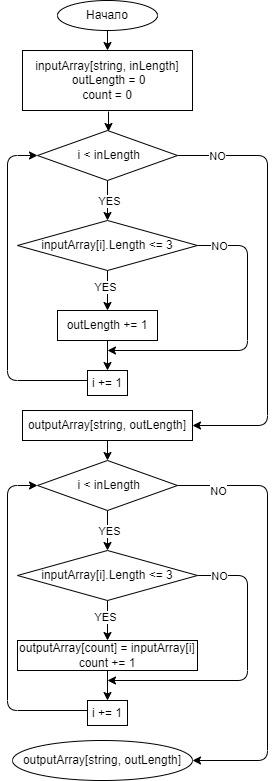

The diagram above was exported from draw.io. Its source (the exported page's mxGraphModel, read from the mxfile embedded in the PNG):
<mxGraphModel dx="722" dy="585" grid="1" gridSize="10" guides="1" tooltips="1" connect="1" arrows="1" fold="1" page="1" pageScale="1" pageWidth="827" pageHeight="1169" math="0" shadow="0">
  <root>
    <mxCell id="0" />
    <mxCell id="1" parent="0" />
    <mxCell id="4" value="" style="edgeStyle=none;html=1;" edge="1" parent="1" source="2" target="3">
      <mxGeometry relative="1" as="geometry" />
    </mxCell>
    <mxCell id="2" value="Начало" style="ellipse;whiteSpace=wrap;html=1;" vertex="1" parent="1">
      <mxGeometry x="270" y="10" width="100" height="30" as="geometry" />
    </mxCell>
    <mxCell id="3" value="inputArray[string, inLength]&lt;br&gt;&amp;nbsp;outLength = 0&lt;br&gt;count = 0" style="whiteSpace=wrap;html=1;" vertex="1" parent="1">
      <mxGeometry x="235" y="60" width="170" height="60" as="geometry" />
    </mxCell>
    <mxCell id="8" value="" style="edgeStyle=none;html=1;" edge="1" parent="1" source="5" target="7">
      <mxGeometry relative="1" as="geometry" />
    </mxCell>
    <mxCell id="18" value="" style="edgeStyle=none;html=1;entryX=1;entryY=0.5;entryDx=0;entryDy=0;" edge="1" parent="1" source="5" target="19">
      <mxGeometry relative="1" as="geometry">
        <mxPoint x="390" y="445" as="targetPoint" />
        <Array as="points">
          <mxPoint x="480" y="165" />
          <mxPoint x="480" y="435" />
        </Array>
      </mxGeometry>
    </mxCell>
    <mxCell id="20" value="NO" style="edgeLabel;html=1;align=center;verticalAlign=middle;resizable=0;points=[];" vertex="1" connectable="0" parent="18">
      <mxGeometry x="0.8748" y="1" relative="1" as="geometry">
        <mxPoint x="-3" y="-271" as="offset" />
      </mxGeometry>
    </mxCell>
    <mxCell id="5" value="&amp;nbsp;i &amp;lt; inLength" style="rhombus;whiteSpace=wrap;html=1;" vertex="1" parent="1">
      <mxGeometry x="250" y="140" width="140" height="50" as="geometry" />
    </mxCell>
    <mxCell id="6" value="" style="edgeStyle=none;html=1;" edge="1" parent="1">
      <mxGeometry relative="1" as="geometry">
        <mxPoint x="321" y="121" as="sourcePoint" />
        <mxPoint x="321" y="141" as="targetPoint" />
      </mxGeometry>
    </mxCell>
    <mxCell id="10" value="" style="edgeStyle=none;html=1;exitX=0.5;exitY=1;exitDx=0;exitDy=0;" edge="1" parent="1" source="7" target="9">
      <mxGeometry relative="1" as="geometry">
        <mxPoint x="320" y="300" as="sourcePoint" />
      </mxGeometry>
    </mxCell>
    <mxCell id="16" value="" style="edgeStyle=none;html=1;" edge="1" parent="1" source="7">
      <mxGeometry relative="1" as="geometry">
        <mxPoint x="320" y="360" as="targetPoint" />
        <Array as="points">
          <mxPoint x="460" y="255" />
          <mxPoint x="460" y="360" />
        </Array>
      </mxGeometry>
    </mxCell>
    <mxCell id="7" value="inputArray[i].Length &amp;lt;= 3" style="rhombus;whiteSpace=wrap;html=1;" vertex="1" parent="1">
      <mxGeometry x="230" y="230" width="180" height="50" as="geometry" />
    </mxCell>
    <mxCell id="12" value="" style="edgeStyle=none;html=1;entryX=0;entryY=0.5;entryDx=0;entryDy=0;exitX=0;exitY=0.4;exitDx=0;exitDy=0;exitPerimeter=0;" edge="1" parent="1" source="13" target="5">
      <mxGeometry relative="1" as="geometry">
        <mxPoint x="290" y="370" as="sourcePoint" />
        <mxPoint x="190" y="315" as="targetPoint" />
        <Array as="points">
          <mxPoint x="220" y="390" />
          <mxPoint x="220" y="165" />
        </Array>
      </mxGeometry>
    </mxCell>
    <mxCell id="14" value="" style="edgeStyle=none;html=1;" edge="1" parent="1" source="9" target="13">
      <mxGeometry relative="1" as="geometry" />
    </mxCell>
    <mxCell id="9" value="outLength += 1" style="whiteSpace=wrap;html=1;" vertex="1" parent="1">
      <mxGeometry x="270" y="320" width="100" height="30" as="geometry" />
    </mxCell>
    <mxCell id="13" value="i += 1" style="whiteSpace=wrap;html=1;" vertex="1" parent="1">
      <mxGeometry x="300" y="380" width="40" height="25" as="geometry" />
    </mxCell>
    <mxCell id="19" value="outputArray[string, outLength]" style="rounded=0;whiteSpace=wrap;html=1;" vertex="1" parent="1">
      <mxGeometry x="235" y="420" width="170" height="30" as="geometry" />
    </mxCell>
    <mxCell id="21" value="NO" style="edgeLabel;html=1;align=center;verticalAlign=middle;resizable=0;points=[];" vertex="1" connectable="0" parent="1">
      <mxGeometry x="429" y="172" as="geometry">
        <mxPoint x="2" y="83" as="offset" />
      </mxGeometry>
    </mxCell>
    <mxCell id="22" value="YES" style="edgeLabel;html=1;align=center;verticalAlign=middle;resizable=0;points=[];" vertex="1" connectable="0" parent="1">
      <mxGeometry x="429" y="190" as="geometry">
        <mxPoint x="-108" y="20" as="offset" />
      </mxGeometry>
    </mxCell>
    <mxCell id="23" value="YES" style="edgeLabel;html=1;align=center;verticalAlign=middle;resizable=0;points=[];" vertex="1" connectable="0" parent="1">
      <mxGeometry x="440.0031461340101" y="183.49317467591652" as="geometry">
        <mxPoint x="-123" y="113" as="offset" />
      </mxGeometry>
    </mxCell>
    <mxCell id="28" value="" style="edgeStyle=none;html=1;" edge="1" parent="1" source="31" target="34">
      <mxGeometry relative="1" as="geometry" />
    </mxCell>
    <mxCell id="29" value="" style="edgeStyle=none;html=1;entryX=1;entryY=0.5;entryDx=0;entryDy=0;" edge="1" parent="1" source="31" target="44">
      <mxGeometry relative="1" as="geometry">
        <mxPoint x="405" y="765" as="targetPoint" />
        <Array as="points">
          <mxPoint x="480" y="495" />
          <mxPoint x="480" y="770" />
        </Array>
      </mxGeometry>
    </mxCell>
    <mxCell id="30" value="NO" style="edgeLabel;html=1;align=center;verticalAlign=middle;resizable=0;points=[];" vertex="1" connectable="0" parent="29">
      <mxGeometry x="0.8748" y="1" relative="1" as="geometry">
        <mxPoint x="-3" y="-271" as="offset" />
      </mxGeometry>
    </mxCell>
    <mxCell id="31" value="&amp;nbsp;i &amp;lt; inLength" style="rhombus;whiteSpace=wrap;html=1;" vertex="1" parent="1">
      <mxGeometry x="250" y="470" width="140" height="50" as="geometry" />
    </mxCell>
    <mxCell id="32" value="" style="edgeStyle=none;html=1;exitX=0.5;exitY=1;exitDx=0;exitDy=0;" edge="1" parent="1" source="34" target="37">
      <mxGeometry relative="1" as="geometry">
        <mxPoint x="320" y="630" as="sourcePoint" />
      </mxGeometry>
    </mxCell>
    <mxCell id="33" value="" style="edgeStyle=none;html=1;" edge="1" parent="1" source="34">
      <mxGeometry relative="1" as="geometry">
        <mxPoint x="320" y="690" as="targetPoint" />
        <Array as="points">
          <mxPoint x="460" y="585" />
          <mxPoint x="460" y="690" />
        </Array>
      </mxGeometry>
    </mxCell>
    <mxCell id="34" value="inputArray[i].Length &amp;lt;= 3" style="rhombus;whiteSpace=wrap;html=1;" vertex="1" parent="1">
      <mxGeometry x="230" y="560" width="180" height="50" as="geometry" />
    </mxCell>
    <mxCell id="35" value="" style="edgeStyle=none;html=1;entryX=0;entryY=0.5;entryDx=0;entryDy=0;exitX=0;exitY=0.4;exitDx=0;exitDy=0;exitPerimeter=0;" edge="1" parent="1" source="38" target="31">
      <mxGeometry relative="1" as="geometry">
        <mxPoint x="290" y="700" as="sourcePoint" />
        <mxPoint x="190" y="645" as="targetPoint" />
        <Array as="points">
          <mxPoint x="220" y="720" />
          <mxPoint x="220" y="495" />
        </Array>
      </mxGeometry>
    </mxCell>
    <mxCell id="36" value="" style="edgeStyle=none;html=1;" edge="1" parent="1" source="37" target="38">
      <mxGeometry relative="1" as="geometry" />
    </mxCell>
    <mxCell id="37" value="&lt;div&gt;outputArray[count] = inputArray[i]&lt;/div&gt;&lt;div&gt;&lt;span&gt;count += 1&lt;/span&gt;&lt;/div&gt;" style="whiteSpace=wrap;html=1;" vertex="1" parent="1">
      <mxGeometry x="230" y="650" width="180" height="30" as="geometry" />
    </mxCell>
    <mxCell id="38" value="i += 1" style="whiteSpace=wrap;html=1;" vertex="1" parent="1">
      <mxGeometry x="300" y="710" width="40" height="25" as="geometry" />
    </mxCell>
    <mxCell id="40" value="NO" style="edgeLabel;html=1;align=center;verticalAlign=middle;resizable=0;points=[];" vertex="1" connectable="0" parent="1">
      <mxGeometry x="429" y="502" as="geometry">
        <mxPoint x="2" y="83" as="offset" />
      </mxGeometry>
    </mxCell>
    <mxCell id="41" value="YES" style="edgeLabel;html=1;align=center;verticalAlign=middle;resizable=0;points=[];" vertex="1" connectable="0" parent="1">
      <mxGeometry x="429" y="520" as="geometry">
        <mxPoint x="-108" y="20" as="offset" />
      </mxGeometry>
    </mxCell>
    <mxCell id="42" value="YES" style="edgeLabel;html=1;align=center;verticalAlign=middle;resizable=0;points=[];" vertex="1" connectable="0" parent="1">
      <mxGeometry x="440.0031461340101" y="513.4931746759165" as="geometry">
        <mxPoint x="-123" y="113" as="offset" />
      </mxGeometry>
    </mxCell>
    <mxCell id="43" value="" style="edgeStyle=none;html=1;entryX=0.5;entryY=0;entryDx=0;entryDy=0;" edge="1" parent="1" target="31">
      <mxGeometry relative="1" as="geometry">
        <mxPoint x="320" y="450" as="sourcePoint" />
        <mxPoint x="330" y="390" as="targetPoint" />
      </mxGeometry>
    </mxCell>
    <mxCell id="44" value="&lt;span&gt;outputArray[string, outLength]&lt;/span&gt;" style="ellipse;whiteSpace=wrap;html=1;" vertex="1" parent="1">
      <mxGeometry x="225" y="750" width="180" height="40" as="geometry" />
    </mxCell>
  </root>
</mxGraphModel>